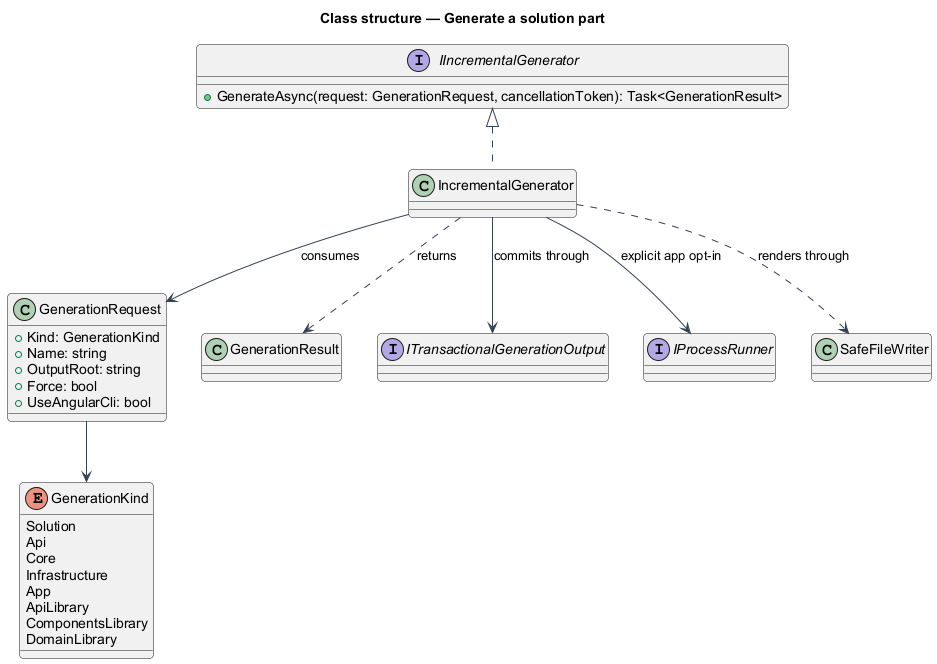

The diagram above was rendered by PlantUML. Its source (embedded in the PNG):
@startuml
skinparam backgroundColor #FFFFFF
skinparam shadowing false
skinparam roundcorner 8
skinparam defaultFontName Arial
skinparam ArrowColor #344054
title Class structure — Generate a solution part

enum GenerationKind {
  Solution
  Api
  Core
  Infrastructure
  App
  ApiLibrary
  ComponentsLibrary
  DomainLibrary
}
class GenerationRequest {
  +Kind: GenerationKind
  +Name: string
  +OutputRoot: string
  +Force: bool
  +UseAngularCli: bool
}
class GenerationResult
interface IIncrementalGenerator {
  +GenerateAsync(request: GenerationRequest, cancellationToken): Task<GenerationResult>
}
class IncrementalGenerator
interface ITransactionalGenerationOutput
interface IProcessRunner
class SafeFileWriter

GenerationRequest --> GenerationKind
IIncrementalGenerator <|.. IncrementalGenerator
IncrementalGenerator --> GenerationRequest : consumes
IncrementalGenerator ..> GenerationResult : returns
IncrementalGenerator --> ITransactionalGenerationOutput : commits through
IncrementalGenerator --> IProcessRunner : explicit app opt-in
IncrementalGenerator ..> SafeFileWriter : renders through
@enduml